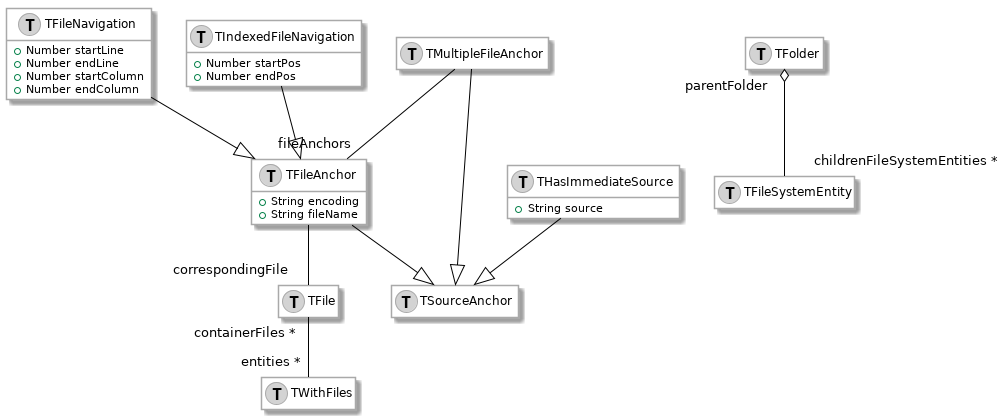

The diagram above was rendered by PlantUML. Its source (embedded in the PNG):
@startuml
hide empty members

skinparam class {
  BackgroundColor white
  ArrowColor black
  BorderColor darkGray
}

class behavior1 as "TFileNavigation" << (T,lightGrey) >> {
	+ Number startLine
	+ Number endLine
	+ Number startColumn
	+ Number endColumn
}

class behavior2 as "TFile" << (T,lightGrey) >> {
}

class behavior3 as "TIndexedFileNavigation" << (T,lightGrey) >> {
	+ Number startPos
	+ Number endPos
}

class behavior4 as "TFileSystemEntity" << (T,lightGrey) >> {
}

class behavior5 as "TSourceAnchor" << (T,lightGrey) >> {
}

class behavior6 as "TMultipleFileAnchor" << (T,lightGrey) >> {
}

class behavior7 as "THasImmediateSource" << (T,lightGrey) >> {
	+ String source
}

class behavior8 as "TFileAnchor" << (T,lightGrey) >> {
	+ String encoding
	+ String fileName
}

class behavior9 as "TWithFiles" << (T,lightGrey) >> {
}

class behavior10 as "TFolder" << (T,lightGrey) >> {
}

behavior1 -[#black]-|> behavior8
behavior3 -[#black]-|> behavior8
behavior6 -[#black]-|> behavior5
behavior7 -[#black]-|> behavior5
behavior8 -[#black]-|> behavior5

behavior6 -[#black]- "fileAnchors" behavior8
behavior10 "parentFolder " o-[#black]- "childrenFileSystemEntities *" behavior4
behavior2 "containerFiles *" -[#black]- "entities *" behavior9
behavior8 -[#black]- "correspondingFile " behavior2

@enduml